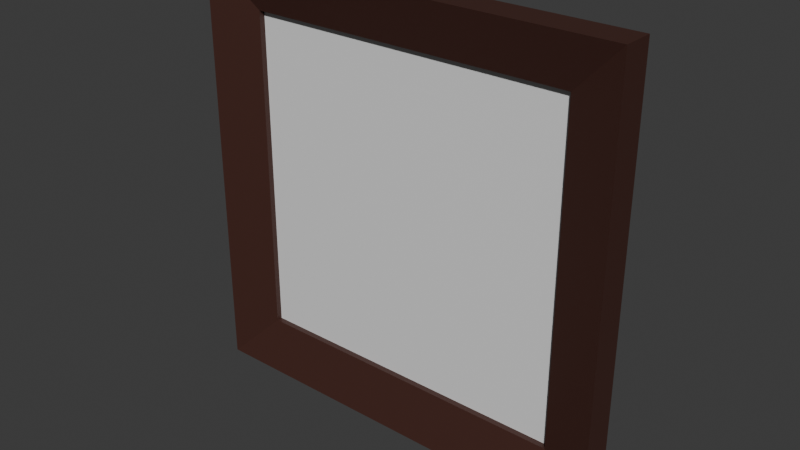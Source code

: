 # Source: picture_small.blend  (saved by Blender 4.1.24; exported with 4.5.12 LTS)
import bpy
from mathutils import Matrix  # noqa: F401  (used for matrix-valued properties, if any)

bpy.ops.wm.read_factory_settings(use_empty=True)
scene = bpy.context.scene
scene.name = 'Scene'

# ---- collections
col_collection = bpy.data.collections.new('Collection'); scene.collection.children.link(col_collection)

# ---- materials (node trees are filled in below, after node groups)
mat_material = bpy.data.materials.new('Material')
mat_material.alpha_threshold = 0.0
mat_material.use_transparent_shadow = False
mat_material.roughness = 0.5
mat_material.line_color = (0.0, 0.0, 0.0, 1.0)
mat_picture = bpy.data.materials.new('Picture')
mat_picture.use_transparent_shadow = False

# ---- material node trees
mat_material.use_nodes = True; mat_material.node_tree.nodes.clear()
_N = mat_material.node_tree.nodes; _L = mat_material.node_tree.links
n0 = _N.new('ShaderNodeOutputMaterial'); n0.name = 'Material Output'; n0.location = (300, 300)
n1 = _N.new('ShaderNodeBsdfPrincipled'); n1.name = 'Principled BSDF'; n1.location = (10, 300)
n1.inputs[0].default_value = (0.05797, 0.02126, 0.01547, 1.0)
n1.inputs[3].default_value = 1.45
_L.new(n1.outputs[0], n0.inputs[0])
n0.is_active_output = True
mat_picture.use_nodes = True; mat_picture.node_tree.nodes.clear()
_N = mat_picture.node_tree.nodes; _L = mat_picture.node_tree.links
n0 = _N.new('ShaderNodeBsdfPrincipled'); n0.name = 'Principled BSDF'; n0.location = (10, 300)
n1 = _N.new('ShaderNodeOutputMaterial'); n1.name = 'Material Output'; n1.location = (300, 300)
_L.new(n0.outputs[0], n1.inputs[0])
n1.is_active_output = True

# ---- world
world_world = bpy.data.worlds.new('World'); scene.world = world_world
world_world.use_nodes = True; world_world.node_tree.nodes.clear()
_N = world_world.node_tree.nodes; _L = world_world.node_tree.links
n0 = _N.new('ShaderNodeOutputWorld'); n0.name = 'World Output'; n0.location = (300, 300)
n1 = _N.new('ShaderNodeBackground'); n1.name = 'Background'; n1.location = (10, 300)
n1.inputs[0].default_value = (0.05088, 0.05088, 0.05088, 1.0)
_L.new(n1.outputs[0], n0.inputs[0])
n0.is_active_output = True
world_world.color = (0.05088, 0.05088, 0.05088)
world_world.use_sun_shadow = False
world_world.sun_shadow_jitter_overblur = 0.0

# ---- meshes
me_plane = bpy.data.meshes.new('Plane')
me_plane.from_pydata([(-1.0, -1.0, 0.0), (1.0, -1.0, 0.0), (-1.0, 1.0, 0.0), (1.0, 1.0, 0.0), (-0.7668, 0.7668, 0.07889), (-0.7668, -0.7668, 0.07889), (0.7668, -0.7668, 0.07889), (0.7668, 0.7668, 0.07889), (-1.0, 1.0, 0.1472), (-1.0, -1.0, 0.1472), (1.0, -1.0, 0.1472), (1.0, 1.0, 0.1472), (-0.7668, 0.7668, 0.05141), (-0.7668, -0.7668, 0.05141), (0.7668, -0.7668, 0.05141), (0.7668, 0.7668, 0.05141)], [], [(0, 2, 3, 1), (5, 6, 14, 13), (3, 2, 8, 11), (0, 1, 10, 9), (1, 3, 11, 10), (2, 0, 9, 8), (5, 4, 8, 9), (6, 5, 9, 10), (7, 6, 10, 11), (4, 7, 11, 8), (13, 14, 15, 12), (6, 7, 15, 14), (4, 5, 13, 12), (7, 4, 12, 15)])
me_plane.polygons.foreach_set('material_index', [0, 0, 0, 0, 0, 0, 0, 0, 0, 0, 1, 0, 0, 0])
_uv = me_plane.uv_layers.new(name='UVMap')
_uv.uv.foreach_set('vector', [0.0, 0.0, 0.0, 1.0, 1.0, 1.0, 1.0, 0.0, 0.1166, 0.1166, 0.8834, 0.1166, 0.8834, 0.1166, 0.1166, 0.1166, 1.0, 1.0, 0.0, 1.0, 0.0, 1.0, 1.0, 1.0, 0.0, 0.0, 1.0, 0.0, 1.0, 0.0, 0.0, 0.0, 1.0, 0.0, 1.0, 1.0, 1.0, 1.0, 1.0, 0.0, 0.0, 1.0, 0.0, 0.0, 0.0, 0.0, 0.0, 1.0, 0.1166, 0.1166, 0.1166, 0.8834, 0.0, 1.0, 0.0, 0.0, 0.8834, 0.1166, 0.1166, 0.1166, 0.0, 0.0, 1.0, 0.0, 0.8834, 0.8834, 0.8834, 0.1166, 1.0, 0.0, 1.0, 1.0, 0.1166, 0.8834, 0.8834, 0.8834, 1.0, 1.0, 0.0, 1.0, 0.1166, 0.1166, 0.8834, 0.1166, 0.8834, 0.8834, 0.1166, 0.8834, 0.8834, 0.1166, 0.8834, 0.8834, 0.8834, 0.8834, 0.8834, 0.1166, 0.1166, 0.8834, 0.1166, 0.1166, 0.1166, 0.1166, 0.1166, 0.8834, 0.8834, 0.8834, 0.1166, 0.8834, 0.1166, 0.8834, 0.8834, 0.8834])
me_plane.materials.append(mat_material)
me_plane.materials.append(mat_picture)
me_plane.update()

# ---- objects
ob_plane = bpy.data.objects.new('Plane', me_plane)

# ---- transforms, parenting, visibility, modifiers, constraints
ob_plane.location = (0.0, 0.0, 0.0)
ob_plane.rotation_euler = (1.571, -0.0, 0.0)

# ---- collection membership
col_collection.objects.link(ob_plane)

# ---- scene / render settings (as saved in the file)
scene.frame_start = 1; scene.frame_end = 250; scene.frame_set(1)
scene.render.engine = 'BLENDER_EEVEE_NEXT'
scene.cycles.sampling_pattern = 'TABULATED_SOBOL'
scene.eevee.ray_tracing_options.trace_max_roughness = 0.0
bpy.context.view_layer.update()

# ---- added for rendering (the .blend has no active camera and no usable light): camera, sun
cam_auto = bpy.data.cameras.new('AutoCamera')
cam_auto.lens = 50.0
cam_auto.sensor_width = 36.0
cam_auto.clip_end = 1000.0
ob_auto_camera = bpy.data.objects.new('AutoCamera', cam_auto)
scene.collection.objects.link(ob_auto_camera)
ob_auto_camera.location = (2.62047, -3.21815, 2.09638)
ob_auto_camera.rotation_euler = (1.09748, -7.21219e-08, 0.694738)
scene.camera = ob_auto_camera
light_auto_sun = bpy.data.lights.new('AutoSun', 'SUN')
light_auto_sun.energy = 3.0
light_auto_sun.angle = 0.0523599
ob_auto_sun = bpy.data.objects.new('AutoSun', light_auto_sun)
scene.collection.objects.link(ob_auto_sun)
ob_auto_sun.rotation_euler = (0.872665, 0.174533, 0.523599)
bpy.context.view_layer.update()
